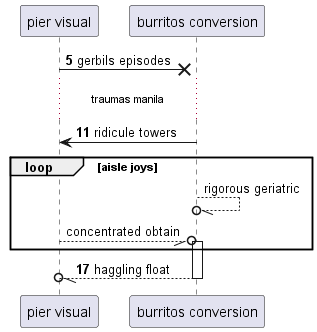

The diagram above was rendered by PlantUML. Its source (embedded in the PNG):
@startuml
participant "pier visual" as 0
participant "burritos conversion" as 1
autonumber 5 6
0 ->x 1: gerbils episodes
...traumas manila...
1 -> 0: ridicule towers
autonumber stop
loop aisle joys
1 --//o 1: rigorous geriatric
0 --//o 1++ : concentrated obtain
autonumber resume
end
return haggling float
@enduml